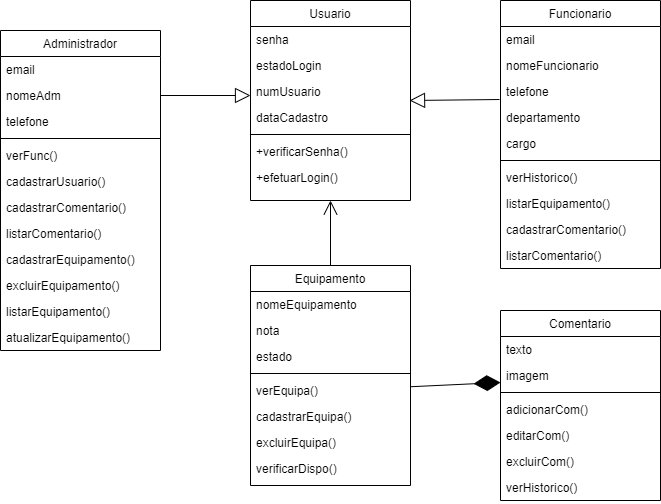

The diagram above was exported from draw.io. Its source (the exported page's mxGraphModel, read from the mxfile embedded in the PNG):
<mxGraphModel dx="1662" dy="794" grid="1" gridSize="10" guides="1" tooltips="1" connect="1" arrows="1" fold="1" page="1" pageScale="1" pageWidth="827" pageHeight="1169" math="0" shadow="0">
  <root>
    <mxCell id="WIyWlLk6GJQsqaUBKTNV-0" />
    <mxCell id="WIyWlLk6GJQsqaUBKTNV-1" parent="WIyWlLk6GJQsqaUBKTNV-0" />
    <mxCell id="0HjXFDXusDz6YV3s5RVq-9" value="Comentario" style="swimlane;fontStyle=0;align=center;verticalAlign=top;childLayout=stackLayout;horizontal=1;startSize=26;horizontalStack=0;resizeParent=1;resizeLast=0;collapsible=1;marginBottom=0;rounded=0;shadow=0;strokeWidth=1;" parent="WIyWlLk6GJQsqaUBKTNV-1" vertex="1">
      <mxGeometry x="680" y="520" width="160" height="190" as="geometry">
        <mxRectangle x="130" y="380" width="160" height="26" as="alternateBounds" />
      </mxGeometry>
    </mxCell>
    <mxCell id="0HjXFDXusDz6YV3s5RVq-10" value="texto" style="text;align=left;verticalAlign=top;spacingLeft=4;spacingRight=4;overflow=hidden;rotatable=0;points=[[0,0.5],[1,0.5]];portConstraint=eastwest;" parent="0HjXFDXusDz6YV3s5RVq-9" vertex="1">
      <mxGeometry y="26" width="160" height="26" as="geometry" />
    </mxCell>
    <mxCell id="0HjXFDXusDz6YV3s5RVq-11" value="imagem" style="text;align=left;verticalAlign=top;spacingLeft=4;spacingRight=4;overflow=hidden;rotatable=0;points=[[0,0.5],[1,0.5]];portConstraint=eastwest;rounded=0;shadow=0;html=0;" parent="0HjXFDXusDz6YV3s5RVq-9" vertex="1">
      <mxGeometry y="52" width="160" height="26" as="geometry" />
    </mxCell>
    <mxCell id="0HjXFDXusDz6YV3s5RVq-12" value="" style="line;html=1;strokeWidth=1;align=left;verticalAlign=middle;spacingTop=-1;spacingLeft=3;spacingRight=3;rotatable=0;labelPosition=right;points=[];portConstraint=eastwest;" parent="0HjXFDXusDz6YV3s5RVq-9" vertex="1">
      <mxGeometry y="78" width="160" height="8" as="geometry" />
    </mxCell>
    <mxCell id="0HjXFDXusDz6YV3s5RVq-38" value="adicionarCom()" style="text;align=left;verticalAlign=top;spacingLeft=4;spacingRight=4;overflow=hidden;rotatable=0;points=[[0,0.5],[1,0.5]];portConstraint=eastwest;" parent="0HjXFDXusDz6YV3s5RVq-9" vertex="1">
      <mxGeometry y="86" width="160" height="26" as="geometry" />
    </mxCell>
    <mxCell id="0HjXFDXusDz6YV3s5RVq-48" value="editarCom()" style="text;align=left;verticalAlign=top;spacingLeft=4;spacingRight=4;overflow=hidden;rotatable=0;points=[[0,0.5],[1,0.5]];portConstraint=eastwest;" parent="0HjXFDXusDz6YV3s5RVq-9" vertex="1">
      <mxGeometry y="112" width="160" height="26" as="geometry" />
    </mxCell>
    <mxCell id="0HjXFDXusDz6YV3s5RVq-47" value="excluirCom()" style="text;align=left;verticalAlign=top;spacingLeft=4;spacingRight=4;overflow=hidden;rotatable=0;points=[[0,0.5],[1,0.5]];portConstraint=eastwest;" parent="0HjXFDXusDz6YV3s5RVq-9" vertex="1">
      <mxGeometry y="138" width="160" height="26" as="geometry" />
    </mxCell>
    <mxCell id="0HjXFDXusDz6YV3s5RVq-49" value="verHistorico()" style="text;align=left;verticalAlign=top;spacingLeft=4;spacingRight=4;overflow=hidden;rotatable=0;points=[[0,0.5],[1,0.5]];portConstraint=eastwest;" parent="0HjXFDXusDz6YV3s5RVq-9" vertex="1">
      <mxGeometry y="164" width="160" height="26" as="geometry" />
    </mxCell>
    <mxCell id="0HjXFDXusDz6YV3s5RVq-15" value="Equipamento" style="swimlane;fontStyle=0;align=center;verticalAlign=top;childLayout=stackLayout;horizontal=1;startSize=26;horizontalStack=0;resizeParent=1;resizeLast=0;collapsible=1;marginBottom=0;rounded=0;shadow=0;strokeWidth=1;" parent="WIyWlLk6GJQsqaUBKTNV-1" vertex="1">
      <mxGeometry x="430" y="475" width="160" height="220" as="geometry">
        <mxRectangle x="130" y="380" width="160" height="26" as="alternateBounds" />
      </mxGeometry>
    </mxCell>
    <mxCell id="0HjXFDXusDz6YV3s5RVq-16" value="nomeEquipamento" style="text;align=left;verticalAlign=top;spacingLeft=4;spacingRight=4;overflow=hidden;rotatable=0;points=[[0,0.5],[1,0.5]];portConstraint=eastwest;" parent="0HjXFDXusDz6YV3s5RVq-15" vertex="1">
      <mxGeometry y="26" width="160" height="26" as="geometry" />
    </mxCell>
    <mxCell id="0HjXFDXusDz6YV3s5RVq-17" value="nota" style="text;align=left;verticalAlign=top;spacingLeft=4;spacingRight=4;overflow=hidden;rotatable=0;points=[[0,0.5],[1,0.5]];portConstraint=eastwest;rounded=0;shadow=0;html=0;" parent="0HjXFDXusDz6YV3s5RVq-15" vertex="1">
      <mxGeometry y="52" width="160" height="26" as="geometry" />
    </mxCell>
    <mxCell id="0HjXFDXusDz6YV3s5RVq-39" value="estado" style="text;align=left;verticalAlign=top;spacingLeft=4;spacingRight=4;overflow=hidden;rotatable=0;points=[[0,0.5],[1,0.5]];portConstraint=eastwest;rounded=0;shadow=0;html=0;" parent="0HjXFDXusDz6YV3s5RVq-15" vertex="1">
      <mxGeometry y="78" width="160" height="26" as="geometry" />
    </mxCell>
    <mxCell id="0HjXFDXusDz6YV3s5RVq-18" value="" style="line;html=1;strokeWidth=1;align=left;verticalAlign=middle;spacingTop=-1;spacingLeft=3;spacingRight=3;rotatable=0;labelPosition=right;points=[];portConstraint=eastwest;" parent="0HjXFDXusDz6YV3s5RVq-15" vertex="1">
      <mxGeometry y="104" width="160" height="8" as="geometry" />
    </mxCell>
    <mxCell id="3TdVfVNA8mgVqlHsyGEm-1" value="verEquipa()" style="text;align=left;verticalAlign=top;spacingLeft=4;spacingRight=4;overflow=hidden;rotatable=0;points=[[0,0.5],[1,0.5]];portConstraint=eastwest;" parent="0HjXFDXusDz6YV3s5RVq-15" vertex="1">
      <mxGeometry y="112" width="160" height="26" as="geometry" />
    </mxCell>
    <mxCell id="0HjXFDXusDz6YV3s5RVq-26" value="cadastrarEquipa()" style="text;align=left;verticalAlign=top;spacingLeft=4;spacingRight=4;overflow=hidden;rotatable=0;points=[[0,0.5],[1,0.5]];portConstraint=eastwest;" parent="0HjXFDXusDz6YV3s5RVq-15" vertex="1">
      <mxGeometry y="138" width="160" height="26" as="geometry" />
    </mxCell>
    <mxCell id="0HjXFDXusDz6YV3s5RVq-51" value="excluirEquipa()" style="text;align=left;verticalAlign=top;spacingLeft=4;spacingRight=4;overflow=hidden;rotatable=0;points=[[0,0.5],[1,0.5]];portConstraint=eastwest;" parent="0HjXFDXusDz6YV3s5RVq-15" vertex="1">
      <mxGeometry y="164" width="160" height="26" as="geometry" />
    </mxCell>
    <mxCell id="0HjXFDXusDz6YV3s5RVq-20" value="verificarDispo()" style="text;align=left;verticalAlign=top;spacingLeft=4;spacingRight=4;overflow=hidden;rotatable=0;points=[[0,0.5],[1,0.5]];portConstraint=eastwest;" parent="0HjXFDXusDz6YV3s5RVq-15" vertex="1">
      <mxGeometry y="190" width="160" height="26" as="geometry" />
    </mxCell>
    <mxCell id="0HjXFDXusDz6YV3s5RVq-21" value="Administrador" style="swimlane;fontStyle=0;align=center;verticalAlign=top;childLayout=stackLayout;horizontal=1;startSize=26;horizontalStack=0;resizeParent=1;resizeLast=0;collapsible=1;marginBottom=0;rounded=0;shadow=0;strokeWidth=1;" parent="WIyWlLk6GJQsqaUBKTNV-1" vertex="1">
      <mxGeometry x="180" y="240" width="160" height="320" as="geometry">
        <mxRectangle x="130" y="380" width="160" height="26" as="alternateBounds" />
      </mxGeometry>
    </mxCell>
    <mxCell id="0HjXFDXusDz6YV3s5RVq-22" value="email" style="text;align=left;verticalAlign=top;spacingLeft=4;spacingRight=4;overflow=hidden;rotatable=0;points=[[0,0.5],[1,0.5]];portConstraint=eastwest;" parent="0HjXFDXusDz6YV3s5RVq-21" vertex="1">
      <mxGeometry y="26" width="160" height="26" as="geometry" />
    </mxCell>
    <mxCell id="0HjXFDXusDz6YV3s5RVq-23" value="nomeAdm" style="text;align=left;verticalAlign=top;spacingLeft=4;spacingRight=4;overflow=hidden;rotatable=0;points=[[0,0.5],[1,0.5]];portConstraint=eastwest;rounded=0;shadow=0;html=0;" parent="0HjXFDXusDz6YV3s5RVq-21" vertex="1">
      <mxGeometry y="52" width="160" height="26" as="geometry" />
    </mxCell>
    <mxCell id="3TdVfVNA8mgVqlHsyGEm-2" value="telefone" style="text;align=left;verticalAlign=top;spacingLeft=4;spacingRight=4;overflow=hidden;rotatable=0;points=[[0,0.5],[1,0.5]];portConstraint=eastwest;rounded=0;shadow=0;html=0;" parent="0HjXFDXusDz6YV3s5RVq-21" vertex="1">
      <mxGeometry y="78" width="160" height="26" as="geometry" />
    </mxCell>
    <mxCell id="0HjXFDXusDz6YV3s5RVq-24" value="" style="line;html=1;strokeWidth=1;align=left;verticalAlign=middle;spacingTop=-1;spacingLeft=3;spacingRight=3;rotatable=0;labelPosition=right;points=[];portConstraint=eastwest;" parent="0HjXFDXusDz6YV3s5RVq-21" vertex="1">
      <mxGeometry y="104" width="160" height="8" as="geometry" />
    </mxCell>
    <mxCell id="3TdVfVNA8mgVqlHsyGEm-3" value="verFunc()" style="text;align=left;verticalAlign=top;spacingLeft=4;spacingRight=4;overflow=hidden;rotatable=0;points=[[0,0.5],[1,0.5]];portConstraint=eastwest;" parent="0HjXFDXusDz6YV3s5RVq-21" vertex="1">
      <mxGeometry y="112" width="160" height="26" as="geometry" />
    </mxCell>
    <mxCell id="5ZKpUtrAUHTxZXF5ovRr-3" value="cadastrarUsuario()" style="text;align=left;verticalAlign=top;spacingLeft=4;spacingRight=4;overflow=hidden;rotatable=0;points=[[0,0.5],[1,0.5]];portConstraint=eastwest;fontStyle=0" vertex="1" parent="0HjXFDXusDz6YV3s5RVq-21">
      <mxGeometry y="138" width="160" height="26" as="geometry" />
    </mxCell>
    <mxCell id="5ZKpUtrAUHTxZXF5ovRr-4" value="cadastrarComentario()" style="text;align=left;verticalAlign=top;spacingLeft=4;spacingRight=4;overflow=hidden;rotatable=0;points=[[0,0.5],[1,0.5]];portConstraint=eastwest;" vertex="1" parent="0HjXFDXusDz6YV3s5RVq-21">
      <mxGeometry y="164" width="160" height="26" as="geometry" />
    </mxCell>
    <mxCell id="5ZKpUtrAUHTxZXF5ovRr-5" value="listarComentario()" style="text;align=left;verticalAlign=top;spacingLeft=4;spacingRight=4;overflow=hidden;rotatable=0;points=[[0,0.5],[1,0.5]];portConstraint=eastwest;" vertex="1" parent="0HjXFDXusDz6YV3s5RVq-21">
      <mxGeometry y="190" width="160" height="26" as="geometry" />
    </mxCell>
    <mxCell id="5ZKpUtrAUHTxZXF5ovRr-6" value="cadastrarEquipamento()" style="text;align=left;verticalAlign=top;spacingLeft=4;spacingRight=4;overflow=hidden;rotatable=0;points=[[0,0.5],[1,0.5]];portConstraint=eastwest;" vertex="1" parent="0HjXFDXusDz6YV3s5RVq-21">
      <mxGeometry y="216" width="160" height="26" as="geometry" />
    </mxCell>
    <mxCell id="5ZKpUtrAUHTxZXF5ovRr-7" value="excluirEquipamento()" style="text;align=left;verticalAlign=top;spacingLeft=4;spacingRight=4;overflow=hidden;rotatable=0;points=[[0,0.5],[1,0.5]];portConstraint=eastwest;" vertex="1" parent="0HjXFDXusDz6YV3s5RVq-21">
      <mxGeometry y="242" width="160" height="26" as="geometry" />
    </mxCell>
    <mxCell id="5ZKpUtrAUHTxZXF5ovRr-8" value="listarEquipamento()" style="text;align=left;verticalAlign=top;spacingLeft=4;spacingRight=4;overflow=hidden;rotatable=0;points=[[0,0.5],[1,0.5]];portConstraint=eastwest;" vertex="1" parent="0HjXFDXusDz6YV3s5RVq-21">
      <mxGeometry y="268" width="160" height="26" as="geometry" />
    </mxCell>
    <mxCell id="5ZKpUtrAUHTxZXF5ovRr-9" value="atualizarEquipamento()" style="text;align=left;verticalAlign=top;spacingLeft=4;spacingRight=4;overflow=hidden;rotatable=0;points=[[0,0.5],[1,0.5]];portConstraint=eastwest;" vertex="1" parent="0HjXFDXusDz6YV3s5RVq-21">
      <mxGeometry y="294" width="160" height="26" as="geometry" />
    </mxCell>
    <mxCell id="0HjXFDXusDz6YV3s5RVq-27" value="Usuario" style="swimlane;fontStyle=0;align=center;verticalAlign=top;childLayout=stackLayout;horizontal=1;startSize=26;horizontalStack=0;resizeParent=1;resizeLast=0;collapsible=1;marginBottom=0;rounded=0;shadow=0;strokeWidth=1;" parent="WIyWlLk6GJQsqaUBKTNV-1" vertex="1">
      <mxGeometry x="430" y="210" width="160" height="200" as="geometry">
        <mxRectangle x="130" y="380" width="160" height="26" as="alternateBounds" />
      </mxGeometry>
    </mxCell>
    <mxCell id="0HjXFDXusDz6YV3s5RVq-29" value="senha" style="text;align=left;verticalAlign=top;spacingLeft=4;spacingRight=4;overflow=hidden;rotatable=0;points=[[0,0.5],[1,0.5]];portConstraint=eastwest;rounded=0;shadow=0;html=0;" parent="0HjXFDXusDz6YV3s5RVq-27" vertex="1">
      <mxGeometry y="26" width="160" height="26" as="geometry" />
    </mxCell>
    <mxCell id="0HjXFDXusDz6YV3s5RVq-42" value="estadoLogin" style="text;align=left;verticalAlign=top;spacingLeft=4;spacingRight=4;overflow=hidden;rotatable=0;points=[[0,0.5],[1,0.5]];portConstraint=eastwest;rounded=0;shadow=0;html=0;" parent="0HjXFDXusDz6YV3s5RVq-27" vertex="1">
      <mxGeometry y="52" width="160" height="26" as="geometry" />
    </mxCell>
    <mxCell id="0HjXFDXusDz6YV3s5RVq-43" value="numUsuario" style="text;align=left;verticalAlign=top;spacingLeft=4;spacingRight=4;overflow=hidden;rotatable=0;points=[[0,0.5],[1,0.5]];portConstraint=eastwest;rounded=0;shadow=0;html=0;" parent="0HjXFDXusDz6YV3s5RVq-27" vertex="1">
      <mxGeometry y="78" width="160" height="26" as="geometry" />
    </mxCell>
    <mxCell id="0HjXFDXusDz6YV3s5RVq-44" value="dataCadastro" style="text;align=left;verticalAlign=top;spacingLeft=4;spacingRight=4;overflow=hidden;rotatable=0;points=[[0,0.5],[1,0.5]];portConstraint=eastwest;rounded=0;shadow=0;html=0;" parent="0HjXFDXusDz6YV3s5RVq-27" vertex="1">
      <mxGeometry y="104" width="160" height="26" as="geometry" />
    </mxCell>
    <mxCell id="0HjXFDXusDz6YV3s5RVq-30" value="" style="line;html=1;strokeWidth=1;align=left;verticalAlign=middle;spacingTop=-1;spacingLeft=3;spacingRight=3;rotatable=0;labelPosition=right;points=[];portConstraint=eastwest;" parent="0HjXFDXusDz6YV3s5RVq-27" vertex="1">
      <mxGeometry y="130" width="160" height="8" as="geometry" />
    </mxCell>
    <mxCell id="0HjXFDXusDz6YV3s5RVq-32" value="+verificarSenha()" style="text;align=left;verticalAlign=top;spacingLeft=4;spacingRight=4;overflow=hidden;rotatable=0;points=[[0,0.5],[1,0.5]];portConstraint=eastwest;" parent="0HjXFDXusDz6YV3s5RVq-27" vertex="1">
      <mxGeometry y="138" width="160" height="26" as="geometry" />
    </mxCell>
    <mxCell id="0HjXFDXusDz6YV3s5RVq-40" value="+efetuarLogin()" style="text;align=left;verticalAlign=top;spacingLeft=4;spacingRight=4;overflow=hidden;rotatable=0;points=[[0,0.5],[1,0.5]];portConstraint=eastwest;" parent="0HjXFDXusDz6YV3s5RVq-27" vertex="1">
      <mxGeometry y="164" width="160" height="26" as="geometry" />
    </mxCell>
    <mxCell id="0HjXFDXusDz6YV3s5RVq-33" value="Funcionario" style="swimlane;fontStyle=0;align=center;verticalAlign=top;childLayout=stackLayout;horizontal=1;startSize=26;horizontalStack=0;resizeParent=1;resizeLast=0;collapsible=1;marginBottom=0;rounded=0;shadow=0;strokeWidth=1;" parent="WIyWlLk6GJQsqaUBKTNV-1" vertex="1">
      <mxGeometry x="680" y="210" width="160" height="268" as="geometry">
        <mxRectangle x="130" y="380" width="160" height="26" as="alternateBounds" />
      </mxGeometry>
    </mxCell>
    <mxCell id="0HjXFDXusDz6YV3s5RVq-34" value="email" style="text;align=left;verticalAlign=top;spacingLeft=4;spacingRight=4;overflow=hidden;rotatable=0;points=[[0,0.5],[1,0.5]];portConstraint=eastwest;" parent="0HjXFDXusDz6YV3s5RVq-33" vertex="1">
      <mxGeometry y="26" width="160" height="26" as="geometry" />
    </mxCell>
    <mxCell id="0HjXFDXusDz6YV3s5RVq-35" value="nomeFuncionario" style="text;align=left;verticalAlign=top;spacingLeft=4;spacingRight=4;overflow=hidden;rotatable=0;points=[[0,0.5],[1,0.5]];portConstraint=eastwest;rounded=0;shadow=0;html=0;" parent="0HjXFDXusDz6YV3s5RVq-33" vertex="1">
      <mxGeometry y="52" width="160" height="26" as="geometry" />
    </mxCell>
    <mxCell id="0HjXFDXusDz6YV3s5RVq-45" value="telefone" style="text;align=left;verticalAlign=top;spacingLeft=4;spacingRight=4;overflow=hidden;rotatable=0;points=[[0,0.5],[1,0.5]];portConstraint=eastwest;rounded=0;shadow=0;html=0;" parent="0HjXFDXusDz6YV3s5RVq-33" vertex="1">
      <mxGeometry y="78" width="160" height="26" as="geometry" />
    </mxCell>
    <mxCell id="0HjXFDXusDz6YV3s5RVq-46" value="departamento" style="text;align=left;verticalAlign=top;spacingLeft=4;spacingRight=4;overflow=hidden;rotatable=0;points=[[0,0.5],[1,0.5]];portConstraint=eastwest;rounded=0;shadow=0;html=0;" parent="0HjXFDXusDz6YV3s5RVq-33" vertex="1">
      <mxGeometry y="104" width="160" height="26" as="geometry" />
    </mxCell>
    <mxCell id="3TdVfVNA8mgVqlHsyGEm-0" value="cargo" style="text;align=left;verticalAlign=top;spacingLeft=4;spacingRight=4;overflow=hidden;rotatable=0;points=[[0,0.5],[1,0.5]];portConstraint=eastwest;rounded=0;shadow=0;html=0;" parent="0HjXFDXusDz6YV3s5RVq-33" vertex="1">
      <mxGeometry y="130" width="160" height="26" as="geometry" />
    </mxCell>
    <mxCell id="0HjXFDXusDz6YV3s5RVq-36" value="" style="line;html=1;strokeWidth=1;align=left;verticalAlign=middle;spacingTop=-1;spacingLeft=3;spacingRight=3;rotatable=0;labelPosition=right;points=[];portConstraint=eastwest;" parent="0HjXFDXusDz6YV3s5RVq-33" vertex="1">
      <mxGeometry y="156" width="160" height="8" as="geometry" />
    </mxCell>
    <mxCell id="3TdVfVNA8mgVqlHsyGEm-7" value="verHistorico()" style="text;align=left;verticalAlign=top;spacingLeft=4;spacingRight=4;overflow=hidden;rotatable=0;points=[[0,0.5],[1,0.5]];portConstraint=eastwest;" parent="0HjXFDXusDz6YV3s5RVq-33" vertex="1">
      <mxGeometry y="164" width="160" height="26" as="geometry" />
    </mxCell>
    <mxCell id="5ZKpUtrAUHTxZXF5ovRr-12" value="listarEquipamento()" style="text;align=left;verticalAlign=top;spacingLeft=4;spacingRight=4;overflow=hidden;rotatable=0;points=[[0,0.5],[1,0.5]];portConstraint=eastwest;fontStyle=0" vertex="1" parent="0HjXFDXusDz6YV3s5RVq-33">
      <mxGeometry y="190" width="160" height="26" as="geometry" />
    </mxCell>
    <mxCell id="5ZKpUtrAUHTxZXF5ovRr-14" value="cadastrarComentario()" style="text;align=left;verticalAlign=top;spacingLeft=4;spacingRight=4;overflow=hidden;rotatable=0;points=[[0,0.5],[1,0.5]];portConstraint=eastwest;" vertex="1" parent="0HjXFDXusDz6YV3s5RVq-33">
      <mxGeometry y="216" width="160" height="26" as="geometry" />
    </mxCell>
    <mxCell id="5ZKpUtrAUHTxZXF5ovRr-13" value="listarComentario()" style="text;align=left;verticalAlign=top;spacingLeft=4;spacingRight=4;overflow=hidden;rotatable=0;points=[[0,0.5],[1,0.5]];portConstraint=eastwest;" vertex="1" parent="0HjXFDXusDz6YV3s5RVq-33">
      <mxGeometry y="242" width="160" height="26" as="geometry" />
    </mxCell>
    <mxCell id="5ZKpUtrAUHTxZXF5ovRr-16" value="" style="endArrow=block;endSize=13;endFill=0;html=1;rounded=0;entryX=0.994;entryY=0.846;entryDx=0;entryDy=0;entryPerimeter=0;exitX=-0.006;exitY=-0.192;exitDx=0;exitDy=0;exitPerimeter=0;" edge="1" parent="WIyWlLk6GJQsqaUBKTNV-1" source="0HjXFDXusDz6YV3s5RVq-46" target="0HjXFDXusDz6YV3s5RVq-43">
      <mxGeometry width="160" relative="1" as="geometry">
        <mxPoint x="610" y="320.39" as="sourcePoint" />
        <mxPoint x="610.1599999999999" y="270.00200000000007" as="targetPoint" />
        <Array as="points" />
      </mxGeometry>
    </mxCell>
    <mxCell id="5ZKpUtrAUHTxZXF5ovRr-18" value="" style="endArrow=block;endSize=13;endFill=0;html=1;rounded=0;exitX=1;exitY=0.5;exitDx=0;exitDy=0;" edge="1" parent="WIyWlLk6GJQsqaUBKTNV-1" source="0HjXFDXusDz6YV3s5RVq-23">
      <mxGeometry width="160" relative="1" as="geometry">
        <mxPoint x="430" y="309.99800000000005" as="sourcePoint" />
        <mxPoint x="430" y="305" as="targetPoint" />
        <Array as="points" />
      </mxGeometry>
    </mxCell>
    <mxCell id="5ZKpUtrAUHTxZXF5ovRr-20" value="" style="endArrow=open;endFill=1;endSize=12;html=1;rounded=0;strokeWidth=1;entryX=0.5;entryY=1;entryDx=0;entryDy=0;exitX=0.5;exitY=0;exitDx=0;exitDy=0;" edge="1" parent="WIyWlLk6GJQsqaUBKTNV-1" source="0HjXFDXusDz6YV3s5RVq-15" target="0HjXFDXusDz6YV3s5RVq-27">
      <mxGeometry width="160" relative="1" as="geometry">
        <mxPoint x="440" y="440" as="sourcePoint" />
        <mxPoint x="510" y="440" as="targetPoint" />
      </mxGeometry>
    </mxCell>
    <mxCell id="5ZKpUtrAUHTxZXF5ovRr-23" value="" style="endArrow=diamondThin;endFill=1;endSize=24;html=1;rounded=0;strokeWidth=1;entryX=0;entryY=0.769;entryDx=0;entryDy=0;entryPerimeter=0;" edge="1" parent="WIyWlLk6GJQsqaUBKTNV-1" source="3TdVfVNA8mgVqlHsyGEm-1" target="0HjXFDXusDz6YV3s5RVq-11">
      <mxGeometry width="160" relative="1" as="geometry">
        <mxPoint x="690" y="585" as="sourcePoint" />
        <mxPoint x="1050" y="660" as="targetPoint" />
        <Array as="points" />
      </mxGeometry>
    </mxCell>
  </root>
</mxGraphModel>